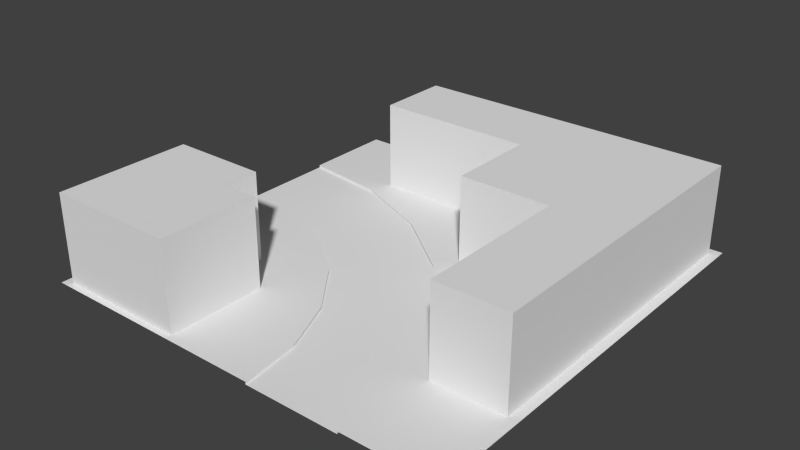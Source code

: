 # Source: right_long.blend  (saved by Blender 2.79.0; exported with 4.5.12 LTS)
import bpy
from mathutils import Matrix  # noqa: F401  (used for matrix-valued properties, if any)

bpy.ops.wm.read_factory_settings(use_empty=True)
scene = bpy.context.scene
scene.name = 'Scene'

# ---- collections
col_collection_1 = bpy.data.collections.new('Collection 1'); scene.collection.children.link(col_collection_1)

# ---- materials (node trees are filled in below, after node groups)
mat_material____eeeeee = bpy.data.materials.new('Material  [#eeeeee]')
mat_material____eeeeee.alpha_threshold = 0.0
mat_material____eeeeee.use_transparent_shadow = False
mat_material____eeeeee.roughness = 0.5

# ---- material node trees

# ---- world
world_world = bpy.data.worlds.new('World'); scene.world = world_world
world_world.color = (0.05088, 0.05088, 0.05088)
world_world.use_sun_shadow = False
world_world.sun_shadow_jitter_overblur = 0.0
world_world.cycles.sampling_method = 'NONE'
world_world.cycles.sample_map_resolution = 256

# ---- meshes
me_plane_007 = bpy.data.meshes.new('Plane.007')
me_plane_007.from_pydata([(-0.0002441, -0.67, -2.794e-09), (2.6, -4.0, 0.03567), (1.21, 0.5121, -2.794e-09), (6.104e-05, 0.6714, -2.794e-09), (0.8623, -0.7835, -2.794e-09), (2.337, 0.04521, -2.794e-09), (1.666, -1.116, -2.794e-09), (3.305, -0.6975, -2.794e-09), (2.356, -1.646, -2.794e-09), (4.047, -1.665, -2.794e-09), (2.885, -2.336, -2.794e-09), (4.514, -2.792, -2.794e-09), (3.218, -3.139, -2.794e-09), (4.671, -4.0, -2.794e-09), (3.33, -4.0, -2.794e-09), (6.104e-05, -1.402, 0.03567), (1.21, 0.5121, 0.03567), (1.294, 0.8276, 0.03567), (0.8623, -0.7835, 0.03567), (0.7772, -1.102, 0.03567), (6.104e-05, 0.998, 0.03567), (6.104e-05, -0.9997, 0.03567), (2.337, 0.04521, 0.03567), (2.5, 0.3281, 0.03567), (1.666, -1.116, 0.03567), (1.501, -1.402, 0.03567), (3.305, -0.6975, 0.03567), (3.535, -0.4665, 0.03567), (2.356, -1.646, 0.03567), (2.123, -1.879, 0.03567), (4.047, -1.665, 0.03567), (4.33, -1.502, 0.03567), (2.885, -2.336, 0.03567), (2.6, -2.501, 0.03567), (-0.0002441, -0.67, 0.03567), (4.514, -2.792, 0.03567), (4.829, -2.708, 0.03567), (3.218, -3.139, 0.03567), (2.9, -3.225, 0.03567), (4.671, -4.0, 0.03567), (4.998, -4.0, 0.03567), (6.104e-05, 0.6714, 0.03567), (3.33, -4.0, 0.03567), (3.0, -4.0, 0.03567), (1.501, -2.0, 0.03567), (2.0, -2.0, 0.03567), (2.0, -2.501, 0.03567), (6.104e-05, 2.0, 0.03567), (6.0, -2.708, 0.03567), (6.0, -4.0, 0.03567), (4.829, -0.4665, 0.03567), (3.535, 0.8276, 0.03567), (0.1289, -2.0, 1.29), (2.0, -4.0, 0.03567), (1.501, -2.501, 0.03567), (1.294, 0.8276, 1.29), (4.829, -2.708, 1.29), (2.0, -2.501, 1.29), (1.294, 1.885, 1.29), (5.862, -2.708, 1.29), (4.829, -0.4665, 1.29), (3.535, 0.8276, 1.29), (1.501, -2.501, 1.29), (3.535, -0.4665, 1.29), (4.829, 0.8276, 1.29), (5.862, 1.885, 1.29), (0.1289, -2.501, 1.29), (0.1289, -3.918, 1.29), (6.104e-05, -2.501, 0.03567), (2.0, -3.918, 0.03567), (6.104e-05, -4.0, 0.03567), (1.501, -2.0, 1.29), (2.0, -3.918, 1.29), (1.501, -3.918, 1.29), (0.1289, -2.0, 0.03567), (0.1289, -2.501, 0.03567), (0.1289, -3.918, 0.03567), (4.829, 2.0, 0.03567), (5.862, -2.708, 0.03567), (1.501, -3.918, 0.03567), (6.0, 2.0, 0.03567), (5.862, -0.4665, 1.29), (5.862, 0.8276, 1.29), (3.535, 1.885, 1.29), (4.829, 1.885, 1.29), (1.294, 1.885, 0.03567), (5.862, -0.4665, 0.03567), (5.862, 0.8276, 0.03567), (3.535, 1.885, 0.03567), (4.829, 1.885, 0.03567), (5.862, 1.885, 0.03567)], [], [(12, 14, 13, 11), (2, 16, 41, 3), (10, 12, 11, 9), (8, 10, 9, 7), (10, 32, 37, 12), (6, 8, 7, 5), (4, 6, 5, 2), (11, 35, 30, 9), (8, 28, 32, 10), (0, 4, 2, 3), (9, 30, 26, 7), (12, 37, 42, 14), (4, 18, 24, 6), (5, 22, 16, 2), (0, 34, 18, 4), (6, 24, 28, 8), (7, 26, 22, 5), (15, 25, 19), (13, 39, 35, 11), (18, 19, 25, 24), (16, 22, 23, 17), (24, 25, 29, 28), (22, 26, 27, 23), (28, 29, 33, 32), (26, 30, 31, 27), (32, 33, 38, 37), (30, 35, 36, 31), (34, 21, 19, 18), (35, 39, 40, 36), (37, 38, 43, 42), (41, 16, 17, 20), (1, 43, 38), (38, 33, 1), (20, 17, 47), (29, 45, 33), (33, 45, 46), (15, 19, 21), (25, 44, 45), (25, 45, 29), (77, 17, 51), (31, 36, 50), (49, 36, 40), (23, 27, 51), (17, 23, 51), (56, 36, 78, 59), (27, 31, 50), (46, 68, 70, 53), (45, 44, 54, 46), (54, 62, 57, 46), (33, 46, 53, 1), (49, 48, 36), (36, 56, 60, 50), (47, 17, 77), (51, 61, 55, 17), (50, 60, 63, 27), (27, 63, 61, 51), (63, 60, 64, 61), (62, 66, 67, 73), (67, 76, 79, 73), (52, 74, 75, 66), (66, 75, 76, 67), (25, 15, 68, 54), (73, 79, 69, 72), (44, 74, 52, 71), (48, 80, 77, 36), (27, 50, 51), (77, 51, 50), (84, 89, 88, 83), (81, 86, 87, 82), (44, 71, 62, 54), (59, 81, 60, 56), (60, 81, 82, 64), (82, 65, 84, 64), (64, 84, 83, 61), (61, 83, 58, 55), (71, 52, 66, 62), (72, 69, 46, 57), (62, 73, 72, 57), (83, 88, 85, 58), (82, 87, 90, 65), (65, 90, 89, 84), (17, 55, 58, 85), (59, 78, 86, 81)])
me_plane_007.materials.append(mat_material____eeeeee)
me_plane_007.use_remesh_preserve_volume = False
me_plane_007.use_remesh_preserve_attributes = False
me_plane_007.use_mirror_vertex_groups = False
me_plane_007.update()

# ---- objects
ob_right_large = bpy.data.objects.new('right_large', me_plane_007)

# ---- transforms, parenting, visibility, modifiers, constraints
ob_right_large.location = (0.0, 0.0, 0.0)
ob_right_large.scale = (0.5, 0.5, 0.5)
ob_right_large.lineart.crease_threshold = 0.0

# ---- collection membership
col_collection_1.objects.link(ob_right_large)

# ---- scene / render settings (as saved in the file)
scene.frame_start = 1; scene.frame_end = 250; scene.frame_set(1)
scene.render.engine = 'BLENDER_EEVEE_NEXT'
scene.render.resolution_percentage = 50
scene.render.dither_intensity = 0.0
scene.cycles.use_denoising = False
scene.cycles.samples = 10
scene.cycles.sampling_pattern = 'TABULATED_SOBOL'
scene.cycles.light_sampling_threshold = 0.0
scene.cycles.use_adaptive_sampling = False
scene.cycles.use_light_tree = False
scene.cycles.blur_glossy = 0.0
scene.cycles.pixel_filter_type = 'GAUSSIAN'
scene.cycles.sample_clamp_indirect = 0.0
scene.view_settings.view_transform = 'Standard'
bpy.context.view_layer.update()

# ---- added for rendering (the .blend has no active camera and no usable light): camera, sun
cam_auto = bpy.data.cameras.new('AutoCamera')
cam_auto.lens = 50.0
cam_auto.sensor_width = 36.0
cam_auto.clip_end = 1000.0
ob_auto_camera = bpy.data.objects.new('AutoCamera', cam_auto)
scene.collection.objects.link(ob_auto_camera)
ob_auto_camera.location = (5.47066, -5.2649, 3.49918)
ob_auto_camera.rotation_euler = (1.09748, -7.21219e-08, 0.694738)
scene.camera = ob_auto_camera
light_auto_sun = bpy.data.lights.new('AutoSun', 'SUN')
light_auto_sun.energy = 3.0
light_auto_sun.angle = 0.0523599
ob_auto_sun = bpy.data.objects.new('AutoSun', light_auto_sun)
scene.collection.objects.link(ob_auto_sun)
ob_auto_sun.rotation_euler = (0.872665, 0.174533, 0.523599)
bpy.context.view_layer.update()
